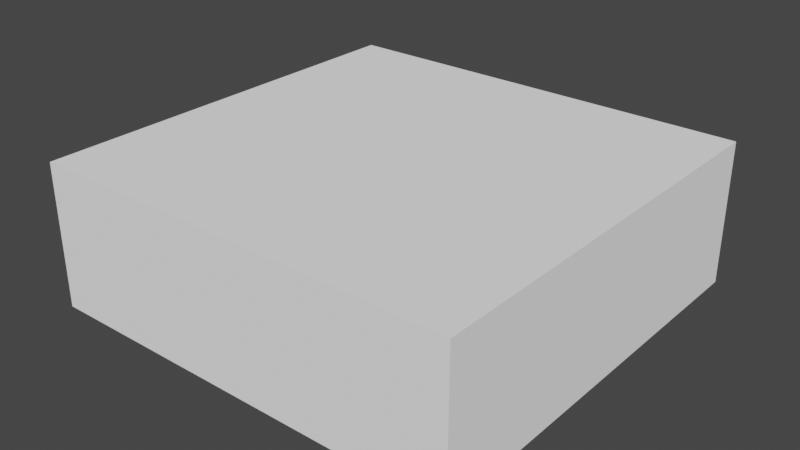 # Source: room.blend  (saved by Blender 2.81.16; exported with 4.5.12 LTS)
import bpy
from mathutils import Matrix  # noqa: F401  (used for matrix-valued properties, if any)

bpy.ops.wm.read_factory_settings(use_empty=True)
scene = bpy.context.scene
scene.name = 'Scene'

# ---- collections
col_collection = bpy.data.collections.new('Collection'); scene.collection.children.link(col_collection)

# ---- materials (node trees are filled in below, after node groups)
mat_floor = bpy.data.materials.new('floor')

# ---- material node trees
mat_floor.use_nodes = True; mat_floor.node_tree.nodes.clear()
_N = mat_floor.node_tree.nodes; _L = mat_floor.node_tree.links
n0 = _N.new('ShaderNodeOutputMaterial'); n0.name = 'Material Output'; n0.location = (300, 300)
n1 = _N.new('ShaderNodeBsdfPrincipled'); n1.name = 'Principled BSDF'; n1.location = (10, 300)
n1.distribution = 'GGX'
n1.subsurface_method = 'BURLEY'
n1.inputs[0].default_value = (1.0, 1.0, 1.0, 1.0)
n1.inputs[2].default_value = 1.0
n1.inputs[3].default_value = 1.45
n1.inputs[13].default_value = 0.0
n1.inputs[20].default_value = 0.0
n1.inputs[27].default_value = (0.0, 0.0, 0.0, 1.0)
n1.inputs[28].default_value = 1.0
_L.new(n1.outputs[0], n0.inputs[0])
n0.is_active_output = True

# ---- world
world_world = bpy.data.worlds.new('World'); scene.world = world_world
world_world.color = (0.05088, 0.05088, 0.05088)
world_world.use_sun_shadow = False
world_world.sun_shadow_jitter_overblur = 0.0

# ---- meshes
me_plane = bpy.data.meshes.new('Plane')
me_plane.from_pydata([(-28.45, 29.25, 0.0), (27.16, -24.58, 0.0), (27.16, 29.25, 0.0), (-28.45, -24.58, 0.0), (27.16, 29.25, 18.56), (-28.45, 29.25, 18.56), (-28.45, -24.58, 18.56), (27.16, -24.58, 18.56)], [], [(2, 1, 7, 4), (3, 0, 5, 6), (1, 3, 6, 7), (0, 2, 4, 5), (6, 5, 4, 7)])
_uv = me_plane.uv_layers.new(name='UVMap')
_uv.uv.foreach_set('vector', [1.0, 0.0, 0.0, 0.0, 0.0, 0.0, 1.0, 0.0, 0.0, 1.0, 1.0, 1.0, 1.0, 1.0, 0.0, 1.0, 0.0, 0.0, 0.0, 1.0, 0.0, 1.0, 0.0, 0.0, 1.0, 1.0, 1.0, 0.0, 1.0, 0.0, 1.0, 1.0, 0.0, 1.0, 1.0, 1.0, 1.0, 0.0, 0.0, 0.0])
me_plane.materials.append(mat_floor)
me_plane.use_remesh_fix_poles = True
me_plane.use_remesh_preserve_attributes = False
me_plane.use_mirror_vertex_groups = False
me_plane.update()

# ---- objects
ob_room = bpy.data.objects.new('room', me_plane)

# ---- transforms, parenting, visibility, modifiers, constraints
ob_room.location = (0.0, 0.0, 0.0)
ob_room.lineart.crease_threshold = 0.0

# ---- collection membership
col_collection.objects.link(ob_room)

# ---- scene / render settings (as saved in the file)
scene.frame_start = 1; scene.frame_end = 250; scene.frame_set(1)
scene.render.engine = 'CYCLES'
scene.cycles.use_denoising = False
scene.cycles.samples = 128
scene.cycles.sampling_pattern = 'TABULATED_SOBOL'
scene.cycles.use_adaptive_sampling = False
scene.cycles.use_light_tree = False
scene.view_settings.view_transform = 'Filmic'
bpy.context.view_layer.update()

# ---- added for rendering (the .blend has no active camera and no usable light): camera, sun
cam_auto = bpy.data.cameras.new('AutoCamera')
cam_auto.lens = 50.0
cam_auto.sensor_width = 36.0
cam_auto.clip_end = 1292.4
ob_auto_camera = bpy.data.objects.new('AutoCamera', cam_auto)
scene.collection.objects.link(ob_auto_camera)
ob_auto_camera.location = (72.9923, -86.0355, 68.193)
ob_auto_camera.rotation_euler = (1.09748, -7.21219e-08, 0.694738)
scene.camera = ob_auto_camera
light_auto_sun = bpy.data.lights.new('AutoSun', 'SUN')
light_auto_sun.energy = 3.0
light_auto_sun.angle = 0.0523599
ob_auto_sun = bpy.data.objects.new('AutoSun', light_auto_sun)
scene.collection.objects.link(ob_auto_sun)
ob_auto_sun.rotation_euler = (0.872665, 0.174533, 0.523599)
bpy.context.view_layer.update()
